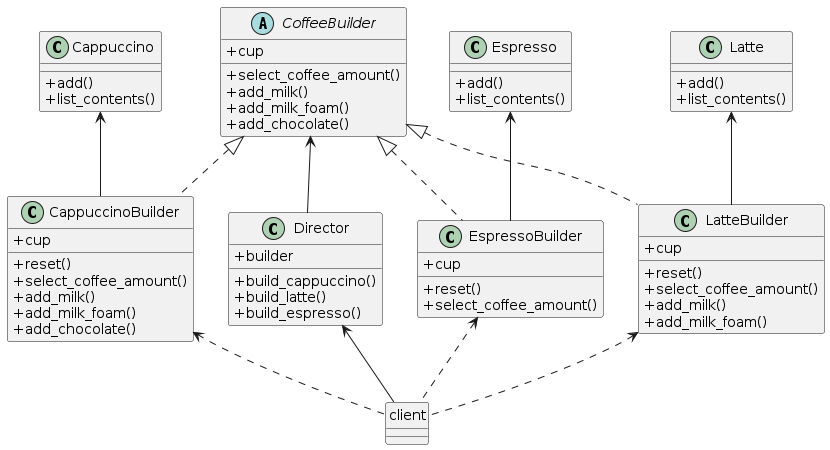

The diagram above was rendered by PlantUML. Its source (embedded in the PNG):
@startuml

    skinparam classAttributeIconSize 0

    Director <-- client
    CoffeeBuilder <-- Director
    CoffeeBuilder <|.. CappuccinoBuilder
    CoffeeBuilder <|.. EspressoBuilder
    CoffeeBuilder <|.. LatteBuilder
    Cappuccino <-- CappuccinoBuilder
    Espresso <-- EspressoBuilder
    Latte <-- LatteBuilder
    CappuccinoBuilder <.. client
    EspressoBuilder <.. client
    LatteBuilder <.. client

    class Director {
        + builder
        + build_cappuccino()
        + build_latte()
        + build_espresso()
    }

    abstract class CoffeeBuilder {
    + cup
    + select_coffee_amount()
    + add_milk()
    + add_milk_foam()
    + add_chocolate()
    }

    class CappuccinoBuilder {
    + cup
    + reset()
    + select_coffee_amount()
    + add_milk()
    + add_milk_foam()
    + add_chocolate()
    }

    class EspressoBuilder {
    + cup
    + reset()
    + select_coffee_amount()
    }

    class LatteBuilder {
    + cup
    + reset()
    + select_coffee_amount()
    + add_milk()
    + add_milk_foam()
    }

    class Cappuccino {
    + add()
    + list_contents()
    }

    class Espresso {
    + add()
    + list_contents()
    }

    class Latte {
    + add()
    + list_contents()
    }

    hide client circle

@enduml